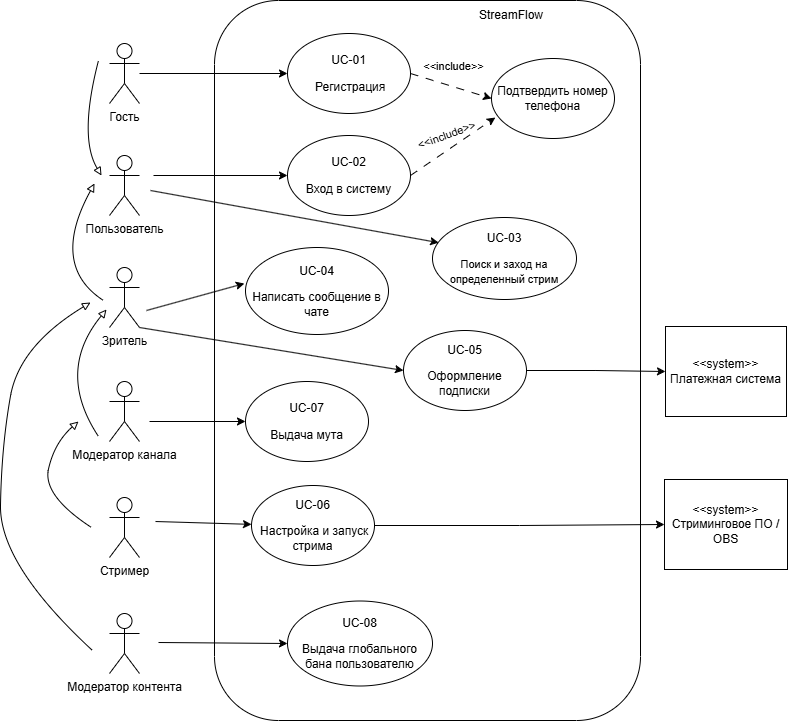

The diagram above was exported from draw.io. Its source (the exported page's mxGraphModel, read from the mxfile embedded in the PNG):
<mxGraphModel dx="1123" dy="723" grid="0" gridSize="10" guides="1" tooltips="1" connect="1" arrows="1" fold="1" page="0" pageScale="1" pageWidth="827" pageHeight="1169" math="0" shadow="0">
  <root>
    <mxCell id="0" />
    <mxCell id="1" parent="0" />
    <mxCell id="bUG1p4LnJIaizODssf-U-3" parent="1" style="rounded=1;whiteSpace=wrap;html=1;" value="" vertex="1">
      <mxGeometry height="720" width="426" x="319" y="75" as="geometry" />
    </mxCell>
    <mxCell id="bUG1p4LnJIaizODssf-U-43" edge="1" parent="1" source="bUG1p4LnJIaizODssf-U-1" style="edgeStyle=orthogonalEdgeStyle;rounded=0;orthogonalLoop=1;jettySize=auto;html=1;" target="bUG1p4LnJIaizODssf-U-12">
      <mxGeometry relative="1" as="geometry" />
    </mxCell>
    <mxCell id="bUG1p4LnJIaizODssf-U-1" parent="1" style="shape=umlActor;verticalLabelPosition=bottom;verticalAlign=top;html=1;outlineConnect=0;" value="Гость" vertex="1">
      <mxGeometry height="60" width="30" x="214" y="118" as="geometry" />
    </mxCell>
    <mxCell id="bUG1p4LnJIaizODssf-U-4" parent="1" style="text;html=1;whiteSpace=wrap;strokeColor=none;fillColor=none;align=center;verticalAlign=middle;rounded=0;" value="StreamFlow" vertex="1">
      <mxGeometry height="30" width="60" x="586" y="75" as="geometry" />
    </mxCell>
    <mxCell id="bUG1p4LnJIaizODssf-U-5" parent="1" style="shape=umlActor;verticalLabelPosition=bottom;verticalAlign=top;html=1;outlineConnect=0;" value="Зритель" vertex="1">
      <mxGeometry height="60" width="30" x="214" y="342" as="geometry" />
    </mxCell>
    <mxCell id="bUG1p4LnJIaizODssf-U-6" parent="1" style="shape=umlActor;verticalLabelPosition=bottom;verticalAlign=top;html=1;outlineConnect=0;" value="Модератор канала" vertex="1">
      <mxGeometry height="60" width="30" x="214" y="456" as="geometry" />
    </mxCell>
    <mxCell id="bUG1p4LnJIaizODssf-U-7" parent="1" style="shape=umlActor;verticalLabelPosition=bottom;verticalAlign=top;html=1;outlineConnect=0;" value="Стример" vertex="1">
      <mxGeometry height="60" width="30" x="214" y="572" as="geometry" />
    </mxCell>
    <mxCell id="bUG1p4LnJIaizODssf-U-9" parent="1" style="shape=umlActor;verticalLabelPosition=bottom;verticalAlign=top;html=1;outlineConnect=0;" value="Модератор контента" vertex="1">
      <mxGeometry height="60" width="30" x="214" y="688" as="geometry" />
    </mxCell>
    <mxCell id="bUG1p4LnJIaizODssf-U-10" parent="1" style="rounded=0;whiteSpace=wrap;html=1;" value="&amp;lt;&amp;lt;system&amp;gt;&amp;gt;&lt;div&gt;Платежная система&lt;/div&gt;" vertex="1">
      <mxGeometry height="90" width="121" x="770" y="401" as="geometry" />
    </mxCell>
    <mxCell id="bUG1p4LnJIaizODssf-U-11" parent="1" style="rounded=0;whiteSpace=wrap;html=1;" value="&amp;lt;&amp;lt;system&amp;gt;&amp;gt;&lt;div&gt;&lt;span data-path-to-node=&quot;3,1,0&quot; data-index-in-node=&quot;0&quot;&gt;Стриминговое ПО / OBS&lt;/span&gt;&lt;/div&gt;" vertex="1">
      <mxGeometry height="90" width="123" x="769" y="554" as="geometry" />
    </mxCell>
    <mxCell id="bUG1p4LnJIaizODssf-U-12" parent="1" style="ellipse;whiteSpace=wrap;html=1;" value="&lt;p&gt;UC-01&lt;/p&gt;&lt;p&gt;&amp;nbsp;Регистрация&lt;/p&gt;" vertex="1">
      <mxGeometry height="80" width="123" x="392" y="108" as="geometry" />
    </mxCell>
    <mxCell id="bUG1p4LnJIaizODssf-U-13" parent="1" style="ellipse;whiteSpace=wrap;html=1;" value="&lt;p&gt;&lt;/p&gt;&lt;p&gt;UC-02&lt;/p&gt;&lt;p&gt;Вход в систему&lt;/p&gt;" vertex="1">
      <mxGeometry height="80" width="123" x="392" y="210" as="geometry" />
    </mxCell>
    <mxCell id="bUG1p4LnJIaizODssf-U-63" edge="1" parent="1" source="bUG1p4LnJIaizODssf-U-15" style="edgeStyle=orthogonalEdgeStyle;rounded=0;orthogonalLoop=1;jettySize=auto;html=1;entryX=0;entryY=0.5;entryDx=0;entryDy=0;" target="bUG1p4LnJIaizODssf-U-10">
      <mxGeometry relative="1" as="geometry" />
    </mxCell>
    <mxCell id="bUG1p4LnJIaizODssf-U-15" parent="1" style="ellipse;whiteSpace=wrap;html=1;" value="&lt;p&gt;&lt;/p&gt;&lt;p&gt;UC-05&lt;/p&gt;&lt;p&gt;Оформление подписки&lt;/p&gt;" vertex="1">
      <mxGeometry height="80" width="123" x="508" y="405" as="geometry" />
    </mxCell>
    <mxCell id="bUG1p4LnJIaizODssf-U-64" edge="1" parent="1" source="bUG1p4LnJIaizODssf-U-16" style="edgeStyle=orthogonalEdgeStyle;rounded=0;orthogonalLoop=1;jettySize=auto;html=1;entryX=0;entryY=0.5;entryDx=0;entryDy=0;" target="bUG1p4LnJIaizODssf-U-11">
      <mxGeometry relative="1" as="geometry" />
    </mxCell>
    <mxCell id="bUG1p4LnJIaizODssf-U-16" parent="1" style="ellipse;whiteSpace=wrap;html=1;" value="&lt;p&gt;&lt;/p&gt;&lt;p&gt;&lt;/p&gt;&lt;p&gt;UC-06&lt;/p&gt;&lt;p&gt;&amp;nbsp;Настройка и запуск стрима&lt;/p&gt;" vertex="1">
      <mxGeometry height="80" width="123" x="356" y="560" as="geometry" />
    </mxCell>
    <mxCell id="bUG1p4LnJIaizODssf-U-17" parent="1" style="ellipse;whiteSpace=wrap;html=1;" value="&lt;p&gt;&lt;/p&gt;&lt;p&gt;UC-03&lt;/p&gt;&lt;p&gt;&lt;font style=&quot;font-size: 11px;&quot;&gt;Поиск и заход на определенный стрим&lt;/font&gt;&lt;/p&gt;" vertex="1">
      <mxGeometry height="82" width="144" x="537" y="292" as="geometry" />
    </mxCell>
    <mxCell id="bUG1p4LnJIaizODssf-U-18" parent="1" style="ellipse;whiteSpace=wrap;html=1;" value="&lt;p&gt;&lt;/p&gt;&lt;p&gt;&lt;/p&gt;&lt;p&gt;UC-04&lt;/p&gt;&lt;p&gt;Написать сообщение в чате&lt;/p&gt;" vertex="1">
      <mxGeometry height="87" width="143" x="350" y="322" as="geometry" />
    </mxCell>
    <mxCell id="bUG1p4LnJIaizODssf-U-19" parent="1" style="ellipse;whiteSpace=wrap;html=1;" value="&lt;p&gt;&lt;/p&gt;&lt;p&gt;UC-07&lt;/p&gt;&lt;p&gt;Выдача мута&lt;/p&gt;" vertex="1">
      <mxGeometry height="80" width="123" x="350" y="456" as="geometry" />
    </mxCell>
    <mxCell id="bUG1p4LnJIaizODssf-U-20" parent="1" style="ellipse;whiteSpace=wrap;html=1;" value="&lt;p&gt;&lt;/p&gt;&lt;p&gt;&lt;/p&gt;&lt;p&gt;UC-08&lt;/p&gt;&lt;p&gt;Выдача глобального бана пользователю&lt;/p&gt;" vertex="1">
      <mxGeometry height="85" width="145" x="392" y="675.5" as="geometry" />
    </mxCell>
    <mxCell id="bUG1p4LnJIaizODssf-U-21" parent="1" style="ellipse;whiteSpace=wrap;html=1;" value="&lt;p&gt;&lt;/p&gt;&lt;p&gt;&lt;/p&gt;&lt;p&gt;Подтвердить номер телефона&lt;/p&gt;" vertex="1">
      <mxGeometry height="80" width="123" x="596" y="133" as="geometry" />
    </mxCell>
    <mxCell id="bUG1p4LnJIaizODssf-U-25" edge="1" parent="1" source="bUG1p4LnJIaizODssf-U-12" style="endArrow=classic;html=1;rounded=0;exitX=1;exitY=0.5;exitDx=0;exitDy=0;entryX=0;entryY=0.5;entryDx=0;entryDy=0;dashed=1;dashPattern=8 8;" target="bUG1p4LnJIaizODssf-U-21" value="">
      <mxGeometry height="50" relative="1" width="50" as="geometry">
        <mxPoint x="577" y="379" as="sourcePoint" />
        <mxPoint x="627" y="329" as="targetPoint" />
      </mxGeometry>
    </mxCell>
    <mxCell id="bUG1p4LnJIaizODssf-U-26" connectable="0" parent="bUG1p4LnJIaizODssf-U-25" style="edgeLabel;html=1;align=center;verticalAlign=middle;resizable=0;points=[];" value="&amp;lt;&amp;lt;include&amp;gt;&amp;gt;" vertex="1">
      <mxGeometry relative="1" x="-0.3187" y="-3" as="geometry">
        <mxPoint x="16" y="-19" as="offset" />
      </mxGeometry>
    </mxCell>
    <mxCell id="bUG1p4LnJIaizODssf-U-33" edge="1" parent="1" source="bUG1p4LnJIaizODssf-U-13" style="endArrow=classic;html=1;rounded=0;exitX=1;exitY=0.5;exitDx=0;exitDy=0;entryX=0.031;entryY=0.738;entryDx=0;entryDy=0;dashed=1;dashPattern=8 8;entryPerimeter=0;" target="bUG1p4LnJIaizODssf-U-21" value="">
      <mxGeometry height="50" relative="1" width="50" as="geometry">
        <mxPoint x="515" y="261" as="sourcePoint" />
        <mxPoint x="646" y="261" as="targetPoint" />
      </mxGeometry>
    </mxCell>
    <mxCell id="bUG1p4LnJIaizODssf-U-34" connectable="0" parent="bUG1p4LnJIaizODssf-U-33" style="edgeLabel;html=1;align=center;verticalAlign=middle;resizable=0;points=[];rotation=-20;" value="&amp;lt;&amp;lt;include&amp;gt;&amp;gt;" vertex="1">
      <mxGeometry relative="1" x="-0.3187" y="-3" as="geometry">
        <mxPoint x="5" y="-24" as="offset" />
      </mxGeometry>
    </mxCell>
    <mxCell id="bUG1p4LnJIaizODssf-U-37" parent="1" style="shape=umlActor;verticalLabelPosition=bottom;verticalAlign=top;html=1;outlineConnect=0;" value="Пользователь" vertex="1">
      <mxGeometry height="60" width="30" x="214" y="230" as="geometry" />
    </mxCell>
    <mxCell id="bUG1p4LnJIaizODssf-U-38" edge="1" parent="1" style="endArrow=classic;html=1;rounded=0;entryX=0;entryY=0.5;entryDx=0;entryDy=0;" target="bUG1p4LnJIaizODssf-U-13" value="">
      <mxGeometry height="50" relative="1" width="50" as="geometry">
        <mxPoint x="258" y="250" as="sourcePoint" />
        <mxPoint x="579" y="375" as="targetPoint" />
      </mxGeometry>
    </mxCell>
    <mxCell id="bUG1p4LnJIaizODssf-U-44" edge="1" parent="1" style="endArrow=block;html=1;rounded=0;endFill=0;curved=1;" value="">
      <mxGeometry height="50" relative="1" width="50" as="geometry">
        <Array as="points">
          <mxPoint x="183" y="212" />
        </Array>
        <mxPoint x="203" y="135" as="sourcePoint" />
        <mxPoint x="206" y="250" as="targetPoint" />
      </mxGeometry>
    </mxCell>
    <mxCell id="bUG1p4LnJIaizODssf-U-46" edge="1" parent="1" style="endArrow=classic;html=1;rounded=0;entryX=0.043;entryY=0.307;entryDx=0;entryDy=0;entryPerimeter=0;" target="bUG1p4LnJIaizODssf-U-17" value="">
      <mxGeometry height="50" relative="1" width="50" as="geometry">
        <mxPoint x="255" y="265" as="sourcePoint" />
        <mxPoint x="647" y="329" as="targetPoint" />
      </mxGeometry>
    </mxCell>
    <mxCell id="bUG1p4LnJIaizODssf-U-50" edge="1" parent="1" style="endArrow=block;html=1;rounded=0;endFill=0;curved=1;" value="">
      <mxGeometry height="50" relative="1" width="50" as="geometry">
        <Array as="points">
          <mxPoint x="154" y="340" />
        </Array>
        <mxPoint x="208" y="375" as="sourcePoint" />
        <mxPoint x="199" y="258" as="targetPoint" />
      </mxGeometry>
    </mxCell>
    <mxCell id="bUG1p4LnJIaizODssf-U-52" edge="1" parent="1" style="endArrow=classic;html=1;rounded=0;entryX=-0.008;entryY=0.414;entryDx=0;entryDy=0;entryPerimeter=0;" target="bUG1p4LnJIaizODssf-U-18" value="">
      <mxGeometry height="50" relative="1" width="50" as="geometry">
        <mxPoint x="251" y="385" as="sourcePoint" />
        <mxPoint x="336.9999999999998" y="402.00345997286286" as="targetPoint" />
      </mxGeometry>
    </mxCell>
    <mxCell id="bUG1p4LnJIaizODssf-U-53" edge="1" parent="1" source="bUG1p4LnJIaizODssf-U-5" style="endArrow=classic;html=1;rounded=0;entryX=0;entryY=0.5;entryDx=0;entryDy=0;exitX=1;exitY=1;exitDx=0;exitDy=0;exitPerimeter=0;" target="bUG1p4LnJIaizODssf-U-15" value="">
      <mxGeometry height="50" relative="1" width="50" as="geometry">
        <mxPoint x="248" y="396" as="sourcePoint" />
        <mxPoint x="391" y="452" as="targetPoint" />
      </mxGeometry>
    </mxCell>
    <mxCell id="bUG1p4LnJIaizODssf-U-54" edge="1" parent="1" style="endArrow=block;html=1;rounded=0;endFill=0;curved=1;" value="">
      <mxGeometry height="50" relative="1" width="50" as="geometry">
        <Array as="points">
          <mxPoint x="160" y="446" />
        </Array>
        <mxPoint x="203" y="511" as="sourcePoint" />
        <mxPoint x="211" y="384" as="targetPoint" />
      </mxGeometry>
    </mxCell>
    <mxCell id="bUG1p4LnJIaizODssf-U-55" edge="1" parent="1" style="endArrow=classic;html=1;rounded=0;entryX=0;entryY=0.5;entryDx=0;entryDy=0;" target="bUG1p4LnJIaizODssf-U-19" value="">
      <mxGeometry height="50" relative="1" width="50" as="geometry">
        <mxPoint x="254" y="496" as="sourcePoint" />
        <mxPoint x="444" y="540" as="targetPoint" />
      </mxGeometry>
    </mxCell>
    <mxCell id="bUG1p4LnJIaizODssf-U-56" edge="1" parent="1" style="endArrow=block;html=1;rounded=0;endFill=0;curved=1;" value="">
      <mxGeometry height="50" relative="1" width="50" as="geometry">
        <Array as="points">
          <mxPoint x="147" y="570" />
          <mxPoint x="159" y="517" />
        </Array>
        <mxPoint x="196" y="602" as="sourcePoint" />
        <mxPoint x="183" y="496" as="targetPoint" />
      </mxGeometry>
    </mxCell>
    <mxCell id="bUG1p4LnJIaizODssf-U-57" edge="1" parent="1" style="endArrow=classic;html=1;rounded=0;" target="bUG1p4LnJIaizODssf-U-16" value="">
      <mxGeometry height="50" relative="1" width="50" as="geometry">
        <mxPoint x="260" y="596" as="sourcePoint" />
        <mxPoint x="524" y="622" as="targetPoint" />
      </mxGeometry>
    </mxCell>
    <mxCell id="bUG1p4LnJIaizODssf-U-58" edge="1" parent="1" style="endArrow=classic;html=1;rounded=0;entryX=0;entryY=0.5;entryDx=0;entryDy=0;" target="bUG1p4LnJIaizODssf-U-20" value="">
      <mxGeometry height="50" relative="1" width="50" as="geometry">
        <mxPoint x="263" y="717" as="sourcePoint" />
        <mxPoint x="526" y="660" as="targetPoint" />
      </mxGeometry>
    </mxCell>
    <mxCell id="bUG1p4LnJIaizODssf-U-59" edge="1" parent="1" style="endArrow=block;html=1;rounded=0;endFill=0;curved=1;" value="">
      <mxGeometry height="50" relative="1" width="50" as="geometry">
        <Array as="points">
          <mxPoint x="104" y="639" />
          <mxPoint x="106" y="521" />
          <mxPoint x="124" y="420" />
        </Array>
        <mxPoint x="197" y="725" as="sourcePoint" />
        <mxPoint x="195" y="377" as="targetPoint" />
      </mxGeometry>
    </mxCell>
  </root>
</mxGraphModel>